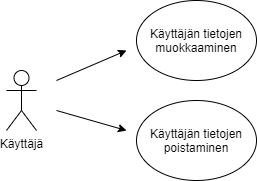

The diagram above was exported from draw.io. Its source (the exported page's mxGraphModel, read from the mxfile embedded in the PNG):
<mxGraphModel dx="790" dy="437" grid="1" gridSize="10" guides="1" tooltips="1" connect="1" arrows="1" fold="1" page="1" pageScale="1" pageWidth="827" pageHeight="1169" math="0" shadow="0">
  <root>
    <mxCell id="0" />
    <mxCell id="1" parent="0" />
    <mxCell id="8xcT9mSbSC4wIF2bK4tP-1" value="Käyttäjä&lt;br&gt;" style="shape=umlActor;verticalLabelPosition=bottom;labelBackgroundColor=#ffffff;verticalAlign=top;html=1;outlineConnect=0;" vertex="1" parent="1">
      <mxGeometry x="170" y="290" width="30" height="60" as="geometry" />
    </mxCell>
    <mxCell id="8xcT9mSbSC4wIF2bK4tP-4" value="Käyttäjän tietojen muokkaaminen" style="ellipse;whiteSpace=wrap;html=1;" vertex="1" parent="1">
      <mxGeometry x="300" y="220" width="120" height="80" as="geometry" />
    </mxCell>
    <mxCell id="8xcT9mSbSC4wIF2bK4tP-6" value="" style="endArrow=classic;html=1;" edge="1" parent="1">
      <mxGeometry width="50" height="50" relative="1" as="geometry">
        <mxPoint x="220" y="300" as="sourcePoint" />
        <mxPoint x="290" y="270" as="targetPoint" />
      </mxGeometry>
    </mxCell>
    <mxCell id="8xcT9mSbSC4wIF2bK4tP-7" value="Käyttäjän tietojen poistaminen" style="ellipse;whiteSpace=wrap;html=1;" vertex="1" parent="1">
      <mxGeometry x="300" y="320" width="120" height="80" as="geometry" />
    </mxCell>
    <mxCell id="8xcT9mSbSC4wIF2bK4tP-8" value="" style="endArrow=classic;html=1;" edge="1" parent="1">
      <mxGeometry width="50" height="50" relative="1" as="geometry">
        <mxPoint x="220" y="330" as="sourcePoint" />
        <mxPoint x="290" y="350" as="targetPoint" />
      </mxGeometry>
    </mxCell>
  </root>
</mxGraphModel>